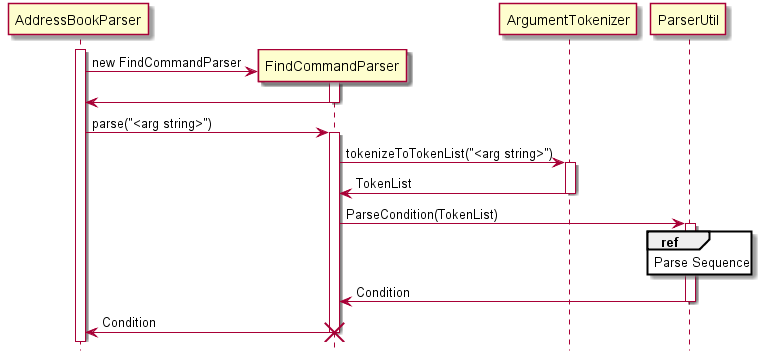

The diagram above was rendered by PlantUML. Its source (embedded in the PNG):
@startuml
hide footbox
participant AddressBookParser

activate AddressBookParser

create FindCommandParser
AddressBookParser -> FindCommandParser : new FindCommandParser
activate FindCommandParser
FindCommandParser -> AddressBookParser
deactivate

AddressBookParser -> FindCommandParser : parse("<arg string>")
activate FindCommandParser

FindCommandParser -> ArgumentTokenizer : tokenizeToTokenList("<arg string>")
activate ArgumentTokenizer

ArgumentTokenizer -> FindCommandParser : TokenList
deactivate ArgumentTokenizer

FindCommandParser -> ParserUtil : ParseCondition(TokenList)
activate ParserUtil

ref over ParserUtil : Parse Sequence

ParserUtil -> FindCommandParser : Condition
deactivate ParserUtil

FindCommandParser -> AddressBookParser : Condition
deactivate FindCommandParser

destroy FindCommandParser

@enduml